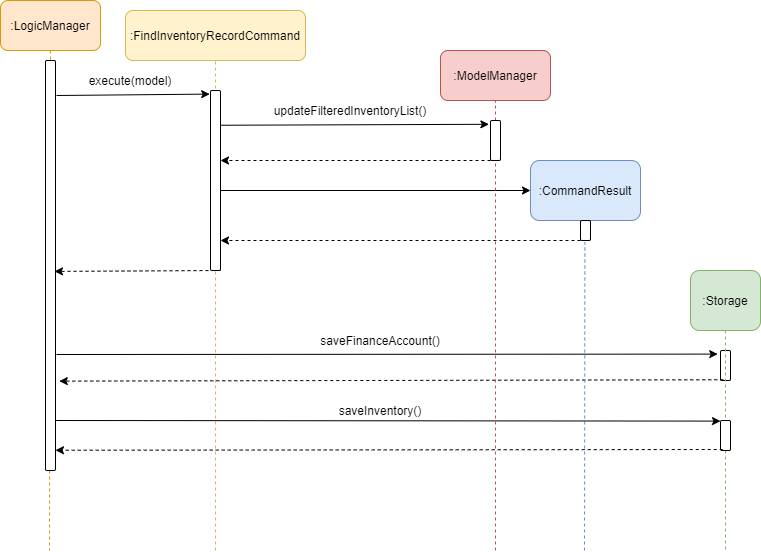

The diagram above was exported from draw.io. Its source (the exported page's mxGraphModel, read from the mxfile embedded in the PNG):
<mxGraphModel dx="1038" dy="491" grid="1" gridSize="10" guides="1" tooltips="1" connect="1" arrows="1" fold="1" page="1" pageScale="1" pageWidth="850" pageHeight="1100" background="#ffffff" math="0" shadow="0">
  <root>
    <mxCell id="0" />
    <mxCell id="1" parent="0" />
    <mxCell id="1jkF7mpb-M7y2-k7SHFV-50" value="" style="endArrow=classic;html=1;dashed=1;entryX=0.9;entryY=1.002;entryDx=0;entryDy=0;entryPerimeter=0;" parent="1" edge="1">
      <mxGeometry width="50" height="50" relative="1" as="geometry">
        <mxPoint x="340" y="330" as="sourcePoint" />
        <mxPoint x="174" y="330.9200000000001" as="targetPoint" />
      </mxGeometry>
    </mxCell>
    <mxCell id="1jkF7mpb-M7y2-k7SHFV-6" value="" style="endArrow=none;dashed=1;html=1;entryX=0.5;entryY=1;entryDx=0;entryDy=0;fillColor=#fff2cc;strokeColor=#d6b656;" parent="1" target="1jkF7mpb-M7y2-k7SHFV-1" edge="1">
      <mxGeometry width="50" height="50" relative="1" as="geometry">
        <mxPoint x="335" y="610" as="sourcePoint" />
        <mxPoint x="200" y="120" as="targetPoint" />
      </mxGeometry>
    </mxCell>
    <mxCell id="1jkF7mpb-M7y2-k7SHFV-10" value="" style="endArrow=none;dashed=1;html=1;fillColor=#ffe6cc;strokeColor=#d79b00;exitX=0.5;exitY=1;exitDx=0;exitDy=0;" parent="1" source="1jkF7mpb-M7y2-k7SHFV-7" edge="1">
      <mxGeometry width="50" height="50" relative="1" as="geometry">
        <mxPoint x="169" y="590" as="sourcePoint" />
        <mxPoint x="169" y="610" as="targetPoint" />
      </mxGeometry>
    </mxCell>
    <mxCell id="1jkF7mpb-M7y2-k7SHFV-1" value=":FindInventoryRecordCommand" style="rounded=1;whiteSpace=wrap;html=1;fillColor=#fff2cc;strokeColor=#d6b656;" parent="1" vertex="1">
      <mxGeometry x="245" y="70" width="180" height="50" as="geometry" />
    </mxCell>
    <mxCell id="1jkF7mpb-M7y2-k7SHFV-5" value="" style="html=1;points=[];perimeter=orthogonalPerimeter;rounded=1;" parent="1" vertex="1">
      <mxGeometry x="330" y="150" width="10" height="180" as="geometry" />
    </mxCell>
    <mxCell id="1jkF7mpb-M7y2-k7SHFV-7" value=":LogicManager" style="rounded=1;whiteSpace=wrap;html=1;fillColor=#ffe6cc;strokeColor=#d79b00;" parent="1" vertex="1">
      <mxGeometry x="120" y="60" width="100" height="50" as="geometry" />
    </mxCell>
    <mxCell id="1jkF7mpb-M7y2-k7SHFV-9" value="" style="html=1;points=[];perimeter=orthogonalPerimeter;rounded=1;" parent="1" vertex="1">
      <mxGeometry x="165" y="120" width="10" height="410" as="geometry" />
    </mxCell>
    <mxCell id="1jkF7mpb-M7y2-k7SHFV-11" value="" style="endArrow=classic;html=1;entryX=-0.08;entryY=0.02;entryDx=0;entryDy=0;entryPerimeter=0;" parent="1" target="1jkF7mpb-M7y2-k7SHFV-5" edge="1">
      <mxGeometry width="50" height="50" relative="1" as="geometry">
        <mxPoint x="176" y="155" as="sourcePoint" />
        <mxPoint x="450" y="260" as="targetPoint" />
      </mxGeometry>
    </mxCell>
    <mxCell id="1jkF7mpb-M7y2-k7SHFV-12" value="execute(model)" style="text;html=1;strokeColor=none;fillColor=none;align=center;verticalAlign=middle;whiteSpace=wrap;rounded=0;" parent="1" vertex="1">
      <mxGeometry x="230" y="130" width="40" height="20" as="geometry" />
    </mxCell>
    <mxCell id="1jkF7mpb-M7y2-k7SHFV-13" value=":ModelManager" style="rounded=1;whiteSpace=wrap;html=1;fillColor=#f8cecc;strokeColor=#b85450;" parent="1" vertex="1">
      <mxGeometry x="560" y="110" width="110" height="50" as="geometry" />
    </mxCell>
    <mxCell id="1jkF7mpb-M7y2-k7SHFV-24" value="" style="endArrow=none;dashed=1;html=1;entryX=0.5;entryY=1;entryDx=0;entryDy=0;fillColor=#f8cecc;strokeColor=#b85450;" parent="1" target="1jkF7mpb-M7y2-k7SHFV-13" edge="1" source="w7v00PNCtzaxvvcmZysm-5">
      <mxGeometry width="50" height="50" relative="1" as="geometry">
        <mxPoint x="615" y="720" as="sourcePoint" />
        <mxPoint x="615" y="220" as="targetPoint" />
      </mxGeometry>
    </mxCell>
    <mxCell id="1jkF7mpb-M7y2-k7SHFV-30" value="" style="endArrow=classic;html=1;" parent="1" edge="1">
      <mxGeometry width="50" height="50" relative="1" as="geometry">
        <mxPoint x="340" y="250" as="sourcePoint" />
        <mxPoint x="650" y="250" as="targetPoint" />
      </mxGeometry>
    </mxCell>
    <mxCell id="1jkF7mpb-M7y2-k7SHFV-31" value=":CommandResult" style="rounded=1;whiteSpace=wrap;html=1;fillColor=#dae8fc;strokeColor=#6c8ebf;" parent="1" vertex="1">
      <mxGeometry x="650" y="220" width="110" height="60" as="geometry" />
    </mxCell>
    <mxCell id="1jkF7mpb-M7y2-k7SHFV-32" value="" style="html=1;points=[];perimeter=orthogonalPerimeter;rounded=1;" parent="1" vertex="1">
      <mxGeometry x="700" y="280" width="10" height="20" as="geometry" />
    </mxCell>
    <mxCell id="1jkF7mpb-M7y2-k7SHFV-33" value="" style="endArrow=classic;html=1;dashed=1;" parent="1" edge="1">
      <mxGeometry width="50" height="50" relative="1" as="geometry">
        <mxPoint x="700" y="300" as="sourcePoint" />
        <mxPoint x="340" y="300" as="targetPoint" />
      </mxGeometry>
    </mxCell>
    <mxCell id="1jkF7mpb-M7y2-k7SHFV-38" value="" style="endArrow=classic;html=1;entryX=-0.28;entryY=0.12;entryDx=0;entryDy=0;entryPerimeter=0;" parent="1" edge="1" target="1jkF7mpb-M7y2-k7SHFV-41">
      <mxGeometry width="50" height="50" relative="1" as="geometry">
        <mxPoint x="176" y="414" as="sourcePoint" />
        <mxPoint x="840" y="606" as="targetPoint" />
      </mxGeometry>
    </mxCell>
    <mxCell id="1jkF7mpb-M7y2-k7SHFV-39" value=":Storage" style="rounded=1;whiteSpace=wrap;html=1;fillColor=#d5e8d4;strokeColor=#82b366;" parent="1" vertex="1">
      <mxGeometry x="810" y="330" width="70" height="60" as="geometry" />
    </mxCell>
    <mxCell id="1jkF7mpb-M7y2-k7SHFV-40" value="" style="endArrow=none;dashed=1;html=1;exitX=0.5;exitY=1;exitDx=0;exitDy=0;fillColor=#d5e8d4;strokeColor=#82b366;" parent="1" source="F83Xt3Zge8kyTxdvx0oS-1" edge="1">
      <mxGeometry width="50" height="50" relative="1" as="geometry">
        <mxPoint x="750" y="526" as="sourcePoint" />
        <mxPoint x="845" y="610" as="targetPoint" />
      </mxGeometry>
    </mxCell>
    <mxCell id="1jkF7mpb-M7y2-k7SHFV-41" value="" style="html=1;points=[];perimeter=orthogonalPerimeter;rounded=1;" parent="1" vertex="1">
      <mxGeometry x="840" y="410" width="10" height="30" as="geometry" />
    </mxCell>
    <mxCell id="1jkF7mpb-M7y2-k7SHFV-43" value="saveFinanceAccount()" style="text;html=1;strokeColor=none;fillColor=none;align=center;verticalAlign=middle;whiteSpace=wrap;rounded=0;" parent="1" vertex="1">
      <mxGeometry x="480" y="390" width="40" height="20" as="geometry" />
    </mxCell>
    <mxCell id="1jkF7mpb-M7y2-k7SHFV-44" value="" style="endArrow=classic;html=1;dashed=1;exitX=0.28;exitY=0.975;exitDx=0;exitDy=0;exitPerimeter=0;entryX=1.38;entryY=0.782;entryDx=0;entryDy=0;entryPerimeter=0;" parent="1" source="1jkF7mpb-M7y2-k7SHFV-41" target="1jkF7mpb-M7y2-k7SHFV-9" edge="1">
      <mxGeometry width="50" height="50" relative="1" as="geometry">
        <mxPoint x="825" y="636" as="sourcePoint" />
        <mxPoint x="180" y="635" as="targetPoint" />
      </mxGeometry>
    </mxCell>
    <mxCell id="1jkF7mpb-M7y2-k7SHFV-52" value="" style="endArrow=none;dashed=1;html=1;entryX=0.44;entryY=1.07;entryDx=0;entryDy=0;entryPerimeter=0;fillColor=#dae8fc;strokeColor=#6c8ebf;" parent="1" target="1jkF7mpb-M7y2-k7SHFV-32" edge="1">
      <mxGeometry width="50" height="50" relative="1" as="geometry">
        <mxPoint x="704" y="610" as="sourcePoint" />
        <mxPoint x="345" y="700" as="targetPoint" />
      </mxGeometry>
    </mxCell>
    <mxCell id="w7v00PNCtzaxvvcmZysm-6" value="" style="endArrow=classic;html=1;entryX=-0.16;entryY=0.095;entryDx=0;entryDy=0;entryPerimeter=0;exitX=1.04;exitY=0.193;exitDx=0;exitDy=0;exitPerimeter=0;" parent="1" target="w7v00PNCtzaxvvcmZysm-5" edge="1" source="1jkF7mpb-M7y2-k7SHFV-5">
      <mxGeometry width="50" height="50" relative="1" as="geometry">
        <mxPoint x="340" y="418.65999999999997" as="sourcePoint" />
        <mxPoint x="450" y="494.65999999999997" as="targetPoint" />
      </mxGeometry>
    </mxCell>
    <mxCell id="w7v00PNCtzaxvvcmZysm-7" value="updateFilteredInventoryList()" style="text;html=1;strokeColor=none;fillColor=none;align=center;verticalAlign=middle;whiteSpace=wrap;rounded=0;" parent="1" vertex="1">
      <mxGeometry x="450" y="159.99999999999997" width="40" height="20" as="geometry" />
    </mxCell>
    <mxCell id="w7v00PNCtzaxvvcmZysm-8" value="" style="endArrow=classic;html=1;dashed=1;" parent="1" edge="1">
      <mxGeometry width="50" height="50" relative="1" as="geometry">
        <mxPoint x="610" y="219.99999999999997" as="sourcePoint" />
        <mxPoint x="340" y="219.99999999999997" as="targetPoint" />
      </mxGeometry>
    </mxCell>
    <mxCell id="F83Xt3Zge8kyTxdvx0oS-1" value="" style="html=1;points=[];perimeter=orthogonalPerimeter;rounded=1;" parent="1" vertex="1">
      <mxGeometry x="840" y="480" width="10" height="30" as="geometry" />
    </mxCell>
    <mxCell id="F83Xt3Zge8kyTxdvx0oS-2" value="" style="endArrow=none;dashed=1;html=1;exitX=0.5;exitY=1;exitDx=0;exitDy=0;fillColor=#d5e8d4;strokeColor=#82b366;" parent="1" source="1jkF7mpb-M7y2-k7SHFV-39" target="F83Xt3Zge8kyTxdvx0oS-1" edge="1">
      <mxGeometry width="50" height="50" relative="1" as="geometry">
        <mxPoint x="845" y="586" as="sourcePoint" />
        <mxPoint x="845" y="720" as="targetPoint" />
      </mxGeometry>
    </mxCell>
    <mxCell id="F83Xt3Zge8kyTxdvx0oS-3" value="" style="endArrow=classic;html=1;exitX=1.06;exitY=0.809;exitDx=0;exitDy=0;exitPerimeter=0;" parent="1" edge="1">
      <mxGeometry width="50" height="50" relative="1" as="geometry">
        <mxPoint x="175.5999999999999" y="480.0000000000001" as="sourcePoint" />
        <mxPoint x="840" y="480.6" as="targetPoint" />
      </mxGeometry>
    </mxCell>
    <mxCell id="F83Xt3Zge8kyTxdvx0oS-4" value="" style="endArrow=classic;html=1;dashed=1;exitX=0.28;exitY=0.975;exitDx=0;exitDy=0;exitPerimeter=0;entryX=1.06;entryY=0.86;entryDx=0;entryDy=0;entryPerimeter=0;" parent="1" edge="1">
      <mxGeometry width="50" height="50" relative="1" as="geometry">
        <mxPoint x="842.2" y="509" as="sourcePoint" />
        <mxPoint x="174.9999999999999" y="509.75" as="targetPoint" />
      </mxGeometry>
    </mxCell>
    <mxCell id="F83Xt3Zge8kyTxdvx0oS-5" value="saveInventory()" style="text;html=1;strokeColor=none;fillColor=none;align=center;verticalAlign=middle;whiteSpace=wrap;rounded=0;" parent="1" vertex="1">
      <mxGeometry x="480" y="460" width="40" height="20" as="geometry" />
    </mxCell>
    <mxCell id="w7v00PNCtzaxvvcmZysm-5" value="" style="html=1;points=[];perimeter=orthogonalPerimeter;rounded=1;" parent="1" vertex="1">
      <mxGeometry x="610" y="179.99999999999997" width="10" height="40" as="geometry" />
    </mxCell>
    <mxCell id="Kt0sZRryTACHpUnMWa5n-1" value="" style="endArrow=none;dashed=1;html=1;entryX=0.5;entryY=1;entryDx=0;entryDy=0;fillColor=#f8cecc;strokeColor=#b85450;" edge="1" parent="1" target="w7v00PNCtzaxvvcmZysm-5">
      <mxGeometry width="50" height="50" relative="1" as="geometry">
        <mxPoint x="615" y="610" as="sourcePoint" />
        <mxPoint x="615" y="160" as="targetPoint" />
      </mxGeometry>
    </mxCell>
  </root>
</mxGraphModel>